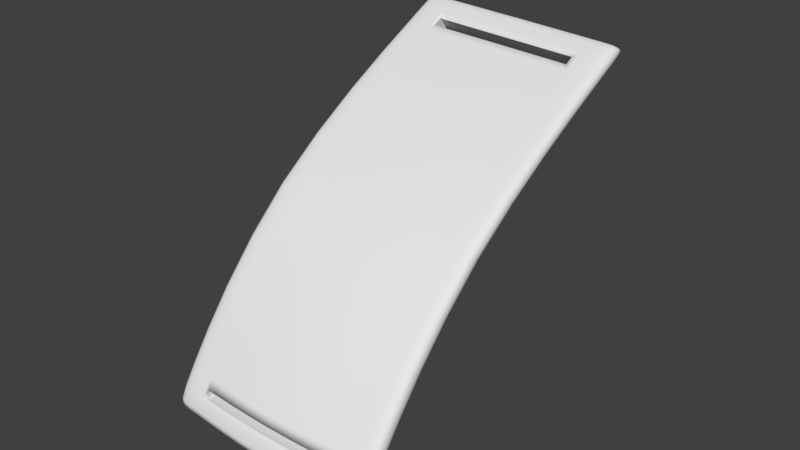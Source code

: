 # Source: headband2.blend  (saved by Blender 2.79.0; exported with 4.5.12 LTS)
import bpy
from mathutils import Matrix  # noqa: F401  (used for matrix-valued properties, if any)

bpy.ops.wm.read_factory_settings(use_empty=True)
scene = bpy.context.scene
scene.name = 'Scene'

# ---- collections
col_collection_1 = bpy.data.collections.new('Collection 1'); scene.collection.children.link(col_collection_1)

# ---- materials (node trees are filled in below, after node groups)
mat_black_005 = bpy.data.materials.new('black.005')
mat_black_005.alpha_threshold = 0.0
mat_black_005.use_transparent_shadow = False
mat_black_005.roughness = 0.5

# ---- material node trees

# ---- world
world_world = bpy.data.worlds.new('World'); scene.world = world_world
world_world.color = (0.05088, 0.05088, 0.05088)
world_world.use_sun_shadow = False
world_world.sun_shadow_jitter_overblur = 0.0
world_world.cycles.sampling_method = 'MANUAL'

# ---- meshes
me_cube_021 = bpy.data.meshes.new('Cube.021')
me_cube_021.from_pydata([(-0.2826, 0.06559, -0.9508), (-0.2833, 0.09373, -0.8925), (-0.2813, 0.08441, -0.9532), (-0.2807, 0.05621, -0.9798), (-0.2813, 0.04677, -0.9479), (-0.2819, 0.07453, -0.8892), (-0.2819, 0.1129, -0.8957), (-0.2795, 0.07322, -0.981), (-0.2795, 0.0392, -0.9766), (0.259, 0.1138, -0.9577), (0.259, 0.1429, -0.9009), (0.2707, 0.1095, -0.9567), (0.2588, 0.09988, -0.986), (0.2395, 0.1139, -0.9581), (0.2395, 0.143, -0.9012), (0.271, 0.1385, -0.9001), (0.2699, 0.09602, -0.984), (0.2395, 0.09989, -0.9867), (0.2826, 0.06559, -0.9508), (0.2833, 0.09373, -0.8925), (0.2813, 0.04677, -0.9479), (0.2807, 0.05621, -0.9798), (0.2813, 0.08441, -0.9532), (0.2819, 0.1129, -0.8957), (0.2819, 0.07453, -0.8892), (0.2795, 0.0392, -0.9766), (0.2795, 0.07322, -0.981), (-0.259, 0.01644, -0.9441), (-0.259, 0.04365, -0.884), (-0.2707, 0.02164, -0.9444), (-0.2588, 0.01159, -0.9746), (-0.2395, 0.01342, -0.944), (-0.2395, 0.04062, -0.8838), (-0.271, 0.04893, -0.8848), (-0.2699, 0.01641, -0.9736), (-0.2395, 0.008703, -0.9749), (0.2589, 0.05573, -1.003), (0.2395, 0.0543, -1.004), (0.2588, 0.07464, -1.003), (0.2704, 0.05621, -0.999), (0.2588, 0.03683, -0.9977), (0.2395, 0.03476, -0.9988), (0.2395, 0.07384, -1.004), (0.2699, 0.07322, -0.9989), (0.2699, 0.0392, -0.9945), (0.259, 1.629, 0.4559), (0.259, 1.576, 0.4353), (0.2707, 1.631, 0.4518), (0.2588, 1.652, 0.4604), (0.2395, 1.628, 0.4573), (0.2395, 1.575, 0.4367), (0.271, 1.578, 0.4312), (0.2699, 1.653, 0.4565), (0.2395, 1.651, 0.4617), (-0.259, 0.3282, -0.4365), (-0.259, 0.4909, -0.2368), (-0.271, 0.3329, -0.4386), (-0.259, 0.1972, -0.6255), (-0.2395, 0.3254, -0.4358), (-0.2395, 0.4882, -0.2359), (-0.271, 0.4952, -0.2395), (-0.271, 0.2022, -0.6271), (-0.2395, 0.1943, -0.625), (0.2833, 0.372, -0.4581), (0.2833, 0.5313, -0.2643), (0.2819, 0.3552, -0.4497), (0.2833, 0.2438, -0.6414), (0.2819, 0.3887, -0.4664), (0.2819, 0.5468, -0.2749), (0.2819, 0.5158, -0.2537), (0.2819, 0.226, -0.6352), (0.2819, 0.2617, -0.6475), (0.259, 0.4148, -0.4797), (0.259, 0.5709, -0.2918), (0.271, 0.4111, -0.4776), (0.259, 0.2894, -0.6573), (0.2395, 0.4148, -0.4804), (0.2395, 0.5709, -0.2927), (0.271, 0.5675, -0.2891), (0.271, 0.2855, -0.6557), (0.2395, 0.2895, -0.6578), (-0.2833, 0.372, -0.4581), (-0.2833, 0.5313, -0.2643), (-0.2819, 0.3887, -0.4664), (-0.2833, 0.2438, -0.6414), (-0.2819, 0.3552, -0.4497), (-0.2819, 0.5158, -0.2537), (-0.2819, 0.5468, -0.2749), (-0.2819, 0.2617, -0.6475), (-0.2819, 0.226, -0.6352), (-0.2589, 1.679, 0.4253), (-0.2395, 1.679, 0.4254), (-0.2588, 1.687, 0.4086), (-0.2704, 1.678, 0.4248), (-0.2588, 1.67, 0.4412), (-0.2395, 1.67, 0.4419), (-0.2395, 1.688, 0.4082), (-0.2699, 1.685, 0.4098), (-0.2699, 1.669, 0.4392), (0.2826, 1.652, 0.4139), (0.2833, 1.6, 0.3923), (0.2813, 1.66, 0.3976), (0.2807, 1.672, 0.4223), (0.2813, 1.643, 0.4301), (0.2819, 1.591, 0.409), (0.2819, 1.61, 0.3757), (0.2795, 1.679, 0.4075), (0.2795, 1.664, 0.4368), (-0.259, 1.674, 0.3719), (-0.259, 1.624, 0.3493), (-0.2707, 1.672, 0.3759), (-0.2588, 1.692, 0.3843), (-0.2395, 1.675, 0.3705), (-0.2395, 1.625, 0.3479), (-0.271, 1.622, 0.3535), (-0.2699, 1.69, 0.3878), (-0.2395, 1.693, 0.3831), (-0.2826, 1.652, 0.4139), (-0.2833, 1.6, 0.3923), (-0.2813, 1.643, 0.4301), (-0.2807, 1.672, 0.4223), (-0.2813, 1.66, 0.3976), (-0.2819, 1.61, 0.3757), (-0.2819, 1.591, 0.409), (-0.2795, 1.664, 0.4368), (-0.2795, 1.679, 0.4075), (-0.2833, 1.147, 0.1922), (-0.2833, 0.9309, 0.0706), (-0.2819, 1.135, 0.2075), (-0.2833, 1.344, 0.2854), (-0.2819, 1.158, 0.177), (-0.2819, 0.9438, 0.05639), (-0.2819, 0.918, 0.0848), (-0.2819, 1.334, 0.3013), (-0.2819, 1.355, 0.2694), (-0.259, 1.177, 0.1528), (-0.259, 0.9639, 0.03389), (-0.271, 1.174, 0.1566), (-0.259, 1.372, 0.2441), (-0.2395, 1.177, 0.1515), (-0.2395, 0.964, 0.03269), (-0.271, 0.961, 0.03745), (-0.271, 1.369, 0.2481), (-0.2395, 1.372, 0.2428), (0.2833, 1.147, 0.1922), (0.2833, 0.9309, 0.0706), (0.2819, 1.158, 0.177), (0.2833, 1.344, 0.2854), (0.2819, 1.135, 0.2075), (0.2819, 0.918, 0.0848), (0.2819, 0.9438, 0.05639), (0.2819, 1.355, 0.2694), (0.2819, 1.334, 0.3013), (0.259, 1.116, 0.2316), (0.259, 0.8973, 0.1073), (0.271, 1.119, 0.2278), (0.259, 1.317, 0.3266), (0.2395, 1.115, 0.2329), (0.2395, 0.8953, 0.1085), (0.271, 0.9009, 0.1037), (0.271, 1.319, 0.3226), (0.2395, 1.315, 0.3279), (-0.259, 1.116, 0.2316), (-0.259, 0.8973, 0.1073), (-0.2395, 1.115, 0.2329), (-0.259, 1.317, 0.3266), (-0.271, 1.119, 0.2278), (-0.271, 0.9009, 0.1037), (-0.2395, 0.8953, 0.1085), (-0.2395, 1.315, 0.3279), (-0.271, 1.319, 0.3226), (0.1174, 1.109, 0.2328), (0.1174, 0.8868, 0.1083), (0.1684, 1.111, 0.2328), (0.1174, 1.312, 0.3278), (0.06023, 1.107, 0.2328), (0.06023, 0.8839, 0.1083), (0.1684, 0.8903, 0.1084), (0.1684, 1.313, 0.3279), (0.06023, 1.311, 0.3278), (0.259, 1.177, 0.1528), (0.259, 0.9639, 0.03389), (0.2395, 1.177, 0.1515), (0.259, 1.372, 0.2441), (0.271, 1.174, 0.1566), (0.271, 0.961, 0.03745), (0.2395, 0.964, 0.03269), (0.2395, 1.372, 0.2428), (0.271, 1.369, 0.2481), (-0.1174, 1.171, 0.1514), (-0.1174, 0.9555, 0.03256), (-0.1684, 1.173, 0.1515), (-0.1174, 1.369, 0.2428), (-0.06023, 1.169, 0.1514), (-0.06023, 0.9526, 0.03252), (-0.1684, 0.9589, 0.03262), (-0.1684, 1.37, 0.2428), (-0.06023, 1.368, 0.2427), (0.259, 1.674, 0.3719), (0.259, 1.624, 0.3493), (0.2395, 1.675, 0.3705), (0.2588, 1.692, 0.3843), (0.2707, 1.672, 0.3759), (0.271, 1.622, 0.3535), (0.2395, 1.625, 0.3479), (0.2395, 1.693, 0.3831), (0.2699, 1.69, 0.3878), (-0.1174, 1.676, 0.3705), (-0.1174, 1.625, 0.3479), (-0.1684, 1.676, 0.3705), (-0.1174, 1.694, 0.3831), (-0.06023, 1.677, 0.3705), (-0.06023, 1.625, 0.3479), (-0.1684, 1.625, 0.3479), (-0.1684, 1.694, 0.3831), (-0.06023, 1.695, 0.3831), (0.2589, 1.679, 0.4253), (0.2704, 1.678, 0.4248), (0.2588, 1.687, 0.4086), (0.2395, 1.679, 0.4254), (0.2588, 1.67, 0.4412), (0.2699, 1.669, 0.4392), (0.2699, 1.685, 0.4098), (0.2395, 1.688, 0.4082), (0.2395, 1.67, 0.4419), (-0.1174, 1.681, 0.4254), (-0.06023, 1.681, 0.4254), (-0.1174, 1.689, 0.4083), (-0.1684, 1.68, 0.4254), (-0.1174, 1.671, 0.442), (-0.06023, 1.671, 0.442), (-0.06023, 1.689, 0.4083), (-0.1684, 1.688, 0.4082), (-0.1684, 1.67, 0.442), (-0.259, 0.4148, -0.4797), (-0.259, 0.5709, -0.2918), (-0.2395, 0.4148, -0.4804), (-0.259, 0.2894, -0.6573), (-0.271, 0.4111, -0.4776), (-0.271, 0.5675, -0.2891), (-0.2395, 0.5709, -0.2927), (-0.2395, 0.2895, -0.6578), (-0.271, 0.2855, -0.6557), (0.1174, 0.4021, -0.4806), (0.1174, 0.5588, -0.2929), (0.1684, 0.4072, -0.4805), (0.1174, 0.2766, -0.658), (0.06023, 0.3978, -0.4806), (0.06023, 0.5548, -0.2929), (0.1684, 0.5637, -0.2928), (0.1684, 0.2818, -0.6579), (0.06023, 0.2723, -0.6581), (0.259, 0.3282, -0.4365), (0.259, 0.4909, -0.2368), (0.2395, 0.3254, -0.4358), (0.259, 0.1972, -0.6255), (0.271, 0.3329, -0.4386), (0.271, 0.4952, -0.2395), (0.2395, 0.4882, -0.2359), (0.2395, 0.1943, -0.625), (0.271, 0.2022, -0.6271), (-0.1174, 0.3127, -0.436), (-0.1174, 0.4762, -0.2361), (-0.1684, 0.3179, -0.436), (-0.1174, 0.1814, -0.6252), (-0.06023, 0.3085, -0.4361), (-0.06023, 0.4722, -0.2362), (-0.1684, 0.4811, -0.2361), (-0.1684, 0.1867, -0.6252), (-0.06023, 0.1771, -0.6253), (-0.259, 1.629, 0.4559), (-0.259, 1.576, 0.4353), (-0.2395, 1.628, 0.4573), (-0.2588, 1.652, 0.4604), (-0.2707, 1.631, 0.4518), (-0.271, 1.578, 0.4312), (-0.2395, 1.575, 0.4367), (-0.2395, 1.651, 0.4617), (-0.2699, 1.653, 0.4565), (0.1174, 1.629, 0.4573), (0.1174, 1.576, 0.4367), (0.1684, 1.629, 0.4573), (0.1174, 1.652, 0.4617), (0.06023, 1.63, 0.4573), (0.06023, 1.576, 0.4367), (0.1684, 1.575, 0.4367), (0.1684, 1.652, 0.4617), (0.06023, 1.653, 0.4617), (-0.2589, 0.05573, -1.003), (-0.2704, 0.05621, -0.999), (-0.2588, 0.07464, -1.003), (-0.2395, 0.0543, -1.004), (-0.2588, 0.03683, -0.9977), (-0.2699, 0.0392, -0.9945), (-0.2699, 0.07322, -0.9989), (-0.2395, 0.07384, -1.004), (-0.2395, 0.03476, -0.9988), (0.1174, 0.04138, -1.004), (0.06023, 0.03707, -1.004), (0.1174, 0.06092, -1.004), (0.1684, 0.04664, -1.004), (0.1174, 0.02184, -0.9989), (0.06023, 0.01753, -0.999), (0.06023, 0.05661, -1.004), (0.1684, 0.06618, -1.004), (0.1684, 0.0271, -0.9989), (0.259, 0.01644, -0.9441), (0.259, 0.04365, -0.884), (0.2395, 0.01342, -0.944), (0.2588, 0.01159, -0.9746), (0.2707, 0.02164, -0.9444), (0.271, 0.04893, -0.8848), (0.2395, 0.04062, -0.8838), (0.2395, 0.008703, -0.9749), (0.2699, 0.01641, -0.9736), (-0.1174, 0.0005048, -0.9442), (-0.1174, 0.0277, -0.884), (-0.1684, 0.005768, -0.9441), (-0.1174, -0.004217, -0.9751), (-0.06023, -0.003802, -0.9443), (-0.06023, 0.02339, -0.8841), (-0.1684, 0.03296, -0.8839), (-0.1684, 0.001047, -0.975), (-0.06023, -0.008523, -0.9752), (-0.259, 0.1138, -0.9577), (-0.259, 0.1429, -0.9009), (-0.2395, 0.1139, -0.9581), (-0.2588, 0.09988, -0.986), (-0.2707, 0.1095, -0.9567), (-0.271, 0.1385, -0.9001), (-0.2395, 0.143, -0.9012), (-0.2395, 0.09989, -0.9867), (-0.2699, 0.09602, -0.984), (0.1174, 0.101, -0.9583), (0.1684, 0.1063, -0.9582), (0.1174, 0.08697, -0.9869), (0.06023, 0.0967, -0.9584), (0.1684, 0.09223, -0.9869), (0.06023, 0.08266, -0.987), (-0.1174, 0.101, -0.9583), (-0.06023, 0.0967, -0.9584), (-0.1174, 0.08697, -0.9869), (-0.1684, 0.1063, -0.9582), (-0.06023, 0.08266, -0.987), (-0.1684, 0.09223, -0.9869), (0.1174, 0.0005048, -0.9442), (0.1174, 0.0277, -0.884), (0.06023, -0.003802, -0.9443), (0.1174, -0.004217, -0.9751), (0.1684, 0.005768, -0.9441), (0.1684, 0.03296, -0.8839), (0.06023, 0.02339, -0.8841), (0.06023, -0.008523, -0.9752), (0.1684, 0.001047, -0.975), (-0.1174, 0.04138, -1.004), (-0.1684, 0.04664, -1.004), (-0.1174, 0.06092, -1.004), (-0.06023, 0.03707, -1.004), (-0.1174, 0.02184, -0.9989), (-0.1684, 0.0271, -0.9989), (-0.1684, 0.06618, -1.004), (-0.06023, 0.05661, -1.004), (-0.06023, 0.01753, -0.999), (-0.1174, 1.629, 0.4573), (-0.1174, 1.576, 0.4367), (-0.06023, 1.63, 0.4573), (-0.1174, 1.652, 0.4617), (-0.1684, 1.629, 0.4573), (-0.1684, 1.575, 0.4367), (-0.06023, 1.576, 0.4367), (-0.06023, 1.653, 0.4617), (-0.1684, 1.652, 0.4617), (0.1174, 0.3127, -0.436), (0.1174, 0.4762, -0.2361), (0.06023, 0.3085, -0.4361), (0.1174, 0.1814, -0.6252), (0.1684, 0.3179, -0.436), (0.1684, 0.4811, -0.2361), (0.06023, 0.4722, -0.2362), (0.06023, 0.1771, -0.6253), (0.1684, 0.1867, -0.6252), (-0.1174, 0.4021, -0.4806), (-0.1174, 0.5588, -0.2929), (-0.06023, 0.3978, -0.4806), (-0.1174, 0.2766, -0.658), (-0.1684, 0.4072, -0.4805), (-0.1684, 0.5637, -0.2928), (-0.06023, 0.5548, -0.2929), (-0.06023, 0.2723, -0.6581), (-0.1684, 0.2818, -0.6579), (0.1174, 1.681, 0.4254), (0.1684, 1.68, 0.4254), (0.1174, 1.689, 0.4083), (0.06023, 1.681, 0.4254), (0.1174, 1.671, 0.442), (0.1684, 1.67, 0.442), (0.1684, 1.688, 0.4082), (0.06023, 1.689, 0.4083), (0.06023, 1.671, 0.442), (0.1174, 1.676, 0.3705), (0.1174, 1.625, 0.3479), (0.06023, 1.677, 0.3705), (0.1174, 1.694, 0.3831), (0.1684, 1.676, 0.3705), (0.1684, 1.625, 0.3479), (0.06023, 1.625, 0.3479), (0.06023, 1.695, 0.3831), (0.1684, 1.694, 0.3831), (0.1174, 1.171, 0.1514), (0.1174, 0.9555, 0.03256), (0.06023, 1.169, 0.1514), (0.1174, 1.369, 0.2428), (0.1684, 1.173, 0.1515), (0.1684, 0.9589, 0.03262), (0.06023, 0.9526, 0.03252), (0.06023, 1.368, 0.2427), (0.1684, 1.37, 0.2428), (-0.1174, 1.109, 0.2328), (-0.1174, 0.8868, 0.1083), (-0.06023, 1.107, 0.2328), (-0.1174, 1.312, 0.3278), (-0.1684, 1.111, 0.2328), (-0.1684, 0.8903, 0.1084), (-0.06023, 0.8839, 0.1083), (-0.06023, 1.311, 0.3278), (-0.1684, 1.313, 0.3279), (-0.2778, 0.2111, -0.6301), (-0.2778, 0.3413, -0.4428), (-0.2778, 0.5029, -0.2448), (-0.2819, 0.7045, -0.06836), (-0.2833, 0.7187, -0.08106), (-0.2819, 0.7329, -0.09376), (-0.2778, 0.1289, -0.8984), (-0.2773, 0.1001, -0.9551), (-0.2759, 0.08742, -0.9819), (-0.2759, 0.07195, -0.992), (-0.2768, 0.05621, -0.9918), (-0.2759, 0.04047, -0.9879), (0.2395, 0.7549, -0.115), (0.259, 0.7549, -0.1139), (0.271, 0.7518, -0.1107), (0.2778, 0.1289, -0.8984), (0.2773, 0.1001, -0.9551), (0.2759, 0.08742, -0.9819), (-0.2395, 0.09012, -0.9983), (-0.2586, 0.0904, -0.9972), (-0.2694, 0.08742, -0.994), (0.2819, 0.7329, -0.09376), (0.2833, 0.7187, -0.08106), (0.2819, 0.7045, -0.06836), (0.2778, 0.05853, -0.8865), (0.2773, 0.03108, -0.9455), (0.2759, 0.025, -0.9738), (0.2759, 0.04047, -0.9879), (0.2768, 0.05621, -0.9918), (0.2759, 0.07195, -0.992), (-0.2395, 0.6793, -0.04722), (-0.259, 0.6817, -0.04826), (-0.271, 0.6856, -0.05143), (0.2395, 0.01847, -0.989), (0.2586, 0.02106, -0.9882), (0.2694, 0.025, -0.9859), (-0.2759, 0.025, -0.9738), (-0.2773, 0.03108, -0.9455), (-0.2778, 0.05853, -0.8865), (-0.2778, 0.5597, -0.2838), (-0.2778, 0.4027, -0.4734), (-0.2778, 0.2765, -0.6527), (0.2778, 0.5597, -0.2838), (0.2778, 0.4027, -0.4734), (0.2778, 0.2765, -0.6527), (0.2778, 0.5029, -0.2448), (0.2778, 0.3413, -0.4428), (0.2778, 0.2111, -0.6301), (0.2395, 0.09826, -0.7816), (0.259, 0.1012, -0.782), (0.271, 0.1064, -0.7831), (0.2819, 0.1313, -0.7888), (0.2833, 0.15, -0.7932), (0.2819, 0.1687, -0.7975), (-0.2395, 0.1979, -0.8048), (-0.259, 0.1978, -0.8044), (-0.271, 0.1936, -0.8033), (-0.2819, 0.1687, -0.7975), (-0.2833, 0.15, -0.7932), (-0.2819, 0.1313, -0.7888), (-0.2759, 1.668, 0.4372), (-0.2768, 1.676, 0.4238), (-0.2759, 1.682, 0.41), (0.2395, 1.693, 0.3932), (0.2586, 1.692, 0.3941), (0.2694, 1.689, 0.3967), (0.2759, 1.682, 0.41), (0.2768, 1.676, 0.4238), (0.2759, 1.668, 0.4372), (-0.2395, 1.66, 0.455), (-0.2586, 1.66, 0.4539), (-0.2694, 1.661, 0.4505), (-0.2778, 1.325, 0.3146), (-0.2778, 1.125, 0.2202), (-0.2778, 0.9073, 0.09664), (0.2778, 1.583, 0.4229), (0.2773, 1.635, 0.4436), (0.2759, 1.657, 0.4489), (0.2778, 1.617, 0.3618), (0.2773, 1.668, 0.384), (0.2759, 1.686, 0.3951), (-0.2778, 1.617, 0.3618), (-0.2773, 1.668, 0.384), (-0.2759, 1.686, 0.3951), (-0.2759, 1.657, 0.4489), (-0.2773, 1.635, 0.4436), (-0.2778, 1.583, 0.4229), (0.2778, 0.9073, 0.09664), (0.2778, 1.125, 0.2202), (0.2778, 1.325, 0.3146), (0.2778, 0.9545, 0.04455), (0.2778, 1.168, 0.1642), (0.2778, 1.364, 0.2561), (-0.2778, 0.9545, 0.04455), (-0.2778, 1.168, 0.1642), (-0.2778, 1.364, 0.2561), (-0.2819, 1.493, 0.3679), (-0.2833, 1.503, 0.3515), (-0.2819, 1.512, 0.3352), (0.2395, 1.529, 0.3079), (0.259, 1.528, 0.3092), (0.271, 1.526, 0.3133), (0.2819, 1.512, 0.3352), (0.2833, 1.503, 0.3515), (0.2819, 1.493, 0.3679), (-0.2395, 1.476, 0.3952), (-0.259, 1.477, 0.3939), (-0.271, 1.48, 0.3898), (-0.271, 0.7518, -0.1107), (-0.259, 0.7549, -0.1139), (-0.2395, 0.7549, -0.115), (0.06023, 0.7406, -0.1152), (0.1174, 0.7442, -0.1151), (0.1684, 0.7485, -0.115), (0.2694, 0.08742, -0.994), (0.2586, 0.0904, -0.9972), (0.2395, 0.09012, -0.9983), (-0.06023, 0.07289, -0.9985), (-0.1174, 0.0772, -0.9985), (-0.1684, 0.08246, -0.9984), (0.271, 0.6856, -0.05143), (0.259, 0.6817, -0.04826), (0.2395, 0.6793, -0.04722), (-0.06023, 0.665, -0.04744), (-0.1174, 0.6686, -0.04738), (-0.1684, 0.673, -0.04732), (-0.2694, 0.025, -0.9859), (-0.2586, 0.02106, -0.9882), (-0.2395, 0.01847, -0.989), (0.06023, 0.001247, -0.9892), (0.1174, 0.005553, -0.9892), (0.1684, 0.01082, -0.9891), (-0.271, 0.1064, -0.7831), (-0.259, 0.1012, -0.782), (-0.2395, 0.09826, -0.7816), (0.06023, 0.08103, -0.7819), (0.1174, 0.08534, -0.7818), (0.1684, 0.0906, -0.7818), (0.271, 0.1936, -0.8033), (0.259, 0.1978, -0.8044), (0.2395, 0.1979, -0.8048), (-0.06023, 0.1807, -0.8051), (-0.1174, 0.185, -0.805), (-0.1684, 0.1903, -0.8049), (-0.2694, 1.689, 0.3967), (-0.2586, 1.692, 0.3941), (-0.2395, 1.693, 0.3932), (0.06023, 1.694, 0.3932), (0.1174, 1.694, 0.3932), (0.1684, 1.693, 0.3932), (0.2694, 1.661, 0.4505), (0.2586, 1.66, 0.4539), (0.2395, 1.66, 0.455), (-0.06023, 1.661, 0.455), (-0.1174, 1.661, 0.455), (-0.1684, 1.661, 0.455), (-0.271, 1.526, 0.3133), (-0.259, 1.528, 0.3092), (-0.2395, 1.529, 0.3079), (0.06023, 1.527, 0.3078), (0.1174, 1.528, 0.3078), (0.1684, 1.528, 0.3078), (0.271, 1.48, 0.3898), (0.259, 1.477, 0.3939), (0.2395, 1.476, 0.3952), (-0.06023, 1.475, 0.3952), (-0.1174, 1.475, 0.3952), (-0.1684, 1.476, 0.3952), (-0.2101, 0.8934, 0.1084), (-0.2101, 1.113, 0.2329), (-0.2101, 1.315, 0.3279), (0.2101, 0.8934, 0.1084), (0.2101, 1.113, 0.2329), (0.2101, 1.315, 0.3279), (0.2101, 0.9621, 0.03266), (0.2101, 1.176, 0.1515), (0.2101, 1.371, 0.2428), (-0.2101, 0.9621, 0.03266), (-0.2101, 1.176, 0.1515), (-0.2101, 1.371, 0.2428), (0.2101, 1.625, 0.3479), (0.2101, 1.676, 0.3705), (0.2101, 1.694, 0.3831), (-0.2101, 1.625, 0.3479), (-0.2101, 1.676, 0.3705), (-0.2101, 1.694, 0.3831), (0.2101, 1.688, 0.4082), (0.2101, 1.68, 0.4254), (0.2101, 1.67, 0.442), (-0.2101, 1.688, 0.4082), (-0.2101, 1.68, 0.4254), (-0.2101, 1.67, 0.442), (-0.2101, 0.5682, -0.2927), (-0.2101, 0.4119, -0.4804), (-0.2101, 0.2866, -0.6578), (0.2101, 0.5682, -0.2927), (0.2101, 0.4119, -0.4804), (0.2101, 0.2866, -0.6578), (0.2101, 0.4855, -0.236), (0.2101, 0.3226, -0.4359), (0.2101, 0.1914, -0.6251), (-0.2101, 0.4855, -0.236), (-0.2101, 0.3226, -0.4359), (-0.2101, 0.1914, -0.6251), (-0.2101, 1.575, 0.4367), (-0.2101, 1.629, 0.4573), (-0.2101, 1.652, 0.4617), (0.2101, 1.575, 0.4367), (0.2101, 1.629, 0.4573), (0.2101, 1.652, 0.4617), (-0.2101, 0.07097, -1.004), (-0.2101, 0.05143, -1.004), (-0.2101, 0.03189, -0.9988), (0.2101, 0.07097, -1.004), (0.2101, 0.05143, -1.004), (0.2101, 0.03189, -0.9988), (0.2101, 0.03774, -0.8838), (0.2101, 0.01055, -0.9441), (0.2101, 0.005832, -0.9749), (-0.2101, 0.03774, -0.8838), (-0.2101, 0.01055, -0.9441), (-0.2101, 0.005832, -0.9749), (-0.2101, 0.1402, -0.9012), (-0.2101, 0.1111, -0.9581), (-0.2101, 0.09702, -0.9868), (0.2101, 0.1402, -0.9012), (0.2101, 0.1111, -0.9581), (0.2101, 0.09702, -0.9868), (-0.1684, 0.7485, -0.115), (-0.1174, 0.7442, -0.1151), (-0.06023, 0.7406, -0.1152), (0.1684, 0.08246, -0.9984), (0.1174, 0.0772, -0.9985), (0.06023, 0.07289, -0.9985), (0.1684, 0.673, -0.04732), (0.1174, 0.6686, -0.04738), (0.06023, 0.665, -0.04744), (-0.1684, 0.01082, -0.9891), (-0.1174, 0.005553, -0.9892), (-0.06023, 0.001247, -0.9892), (-0.1684, 0.0906, -0.7818), (-0.1174, 0.08534, -0.7818), (-0.06023, 0.08103, -0.7819), (0.1684, 0.1903, -0.8049), (0.1174, 0.185, -0.805), (0.06023, 0.1807, -0.8051), (-0.1684, 1.693, 0.3932), (-0.1174, 1.694, 0.3932), (-0.06023, 1.694, 0.3932), (0.1684, 1.661, 0.455), (0.1174, 1.661, 0.455), (0.06023, 1.661, 0.455), (-0.1684, 1.528, 0.3078), (-0.1174, 1.528, 0.3078), (-0.06023, 1.527, 0.3078), (0.1684, 1.476, 0.3952), (0.1174, 1.475, 0.3952), (0.06023, 1.475, 0.3952), (-1.583e-08, 0.09479, -0.9584), (-1.49e-08, 0.08075, -0.987), (1.49e-08, 0.02148, -0.8841), (1.607e-08, -0.005716, -0.9443), (1.583e-08, -0.01044, -0.9752), (-6.519e-09, 0.0547, -1.004), (0.0, 0.03516, -1.004), (6.519e-09, 0.01562, -0.999), (-1.676e-08, 1.576, 0.4367), (-1.676e-08, 1.63, 0.4573), (-1.583e-08, 1.653, 0.4617), (-7.451e-09, 0.4704, -0.2362), (0.0, 0.3066, -0.4361), (6.519e-09, 0.1752, -0.6253), (7.451e-09, 0.553, -0.293), (0.0, 0.3959, -0.4807), (-6.519e-09, 0.2704, -0.6581), (6.519e-09, 1.689, 0.4083), (0.0, 1.681, 0.4255), (-6.519e-09, 1.671, 0.442), (1.676e-08, 1.626, 0.3479), (1.676e-08, 1.677, 0.3705), (1.583e-08, 1.695, 0.3831), (1.583e-08, 0.9514, 0.0325), (1.676e-08, 1.168, 0.1514), (1.676e-08, 1.367, 0.2427), (-1.583e-08, 0.8827, 0.1083), (-1.676e-08, 1.106, 0.2328), (-1.676e-08, 1.311, 0.3278), (-0.2739, 0.02967, -0.9828), (-0.2778, 0.6927, -0.05778), (-0.2739, 0.08275, -0.9897), (-0.2778, 0.7447, -0.1043), (0.2739, 0.02967, -0.9828), (0.2778, 0.6927, -0.05778), (0.2739, 0.08275, -0.9897), (0.2778, 0.7447, -0.1043), (-0.2778, 0.1157, -0.7852), (-0.2778, 0.1843, -0.8011), (0.2778, 0.1843, -0.8011), (0.2778, 0.1157, -0.7852), (-0.2739, 1.662, 0.446), (-0.2739, 1.686, 0.4003), (0.2739, 1.686, 0.4003), (0.2739, 1.662, 0.446), (-0.2778, 1.485, 0.3816), (0.2778, 1.485, 0.3816), (0.2778, 1.521, 0.3215), (-0.2778, 1.521, 0.3215), (-0.2101, 0.7525, -0.115), (0.2101, 0.7525, -0.115), (0.2101, 0.08725, -0.9983), (-0.2101, 0.08725, -0.9983), (0.2101, 0.6769, -0.04726), (-0.2101, 0.6769, -0.04726), (-0.2101, 0.0156, -0.989), (0.2101, 0.0156, -0.989), (-0.2101, 0.09538, -0.7817), (0.2101, 0.09538, -0.7817), (0.2101, 0.1951, -0.8048), (-0.2101, 0.1951, -0.8048), (-0.2101, 1.693, 0.3932), (0.2101, 1.693, 0.3932), (0.2101, 1.66, 0.455), (-0.2101, 1.66, 0.455), (-0.2101, 1.528, 0.3079), (0.2101, 1.528, 0.3079), (0.2101, 1.476, 0.3952), (-0.2101, 1.476, 0.3952), (1.292e-08, 0.739, -0.1152), (-1.199e-08, 0.07098, -0.9986), (-1.292e-08, 0.6634, -0.04746), (1.269e-08, -0.0006671, -0.9893), (1.199e-08, 0.07911, -0.7819), (-1.199e-08, 0.1788, -0.8051), (1.269e-08, 1.694, 0.3932), (-1.269e-08, 1.662, 0.455), (1.7e-08, 1.527, 0.3078), (-1.7e-08, 1.475, 0.3952), (0.1969, 1.544, 0.3142), (0.1684, 1.544, 0.3143), (0.1969, 1.504, 0.407), (0.1684, 1.504, 0.4071), (0.1174, 1.544, 0.3144), (0.1174, 1.504, 0.4072), (0.06023, 1.504, 0.4073), (-1.693e-08, 1.504, 0.4073), (0.06023, 1.544, 0.3145), (1.696e-08, 1.544, 0.3145), (-0.06023, 1.544, 0.3145), (-0.06023, 1.504, 0.4073), (-0.1174, 1.544, 0.3144), (-0.1174, 1.504, 0.4072), (-0.1684, 1.544, 0.3143), (-0.1684, 1.504, 0.4071), (-0.1973, 1.544, 0.3142), (-0.1973, 1.504, 0.407), (0.1969, 1.584, 0.3307), (0.1969, 1.544, 0.4236), (-0.1973, 1.584, 0.3307), (-0.1973, 1.544, 0.4236), (0.1684, 1.584, 0.3307), (0.1684, 1.544, 0.4236), (0.1174, 1.583, 0.3307), (0.1174, 1.544, 0.4236), (0.06023, 1.583, 0.3308), (0.06023, 1.544, 0.4236), (1.686e-08, 1.583, 0.3308), (-0.06023, 1.583, 0.3308), (-1.684e-08, 1.544, 0.4237), (-0.06023, 1.544, 0.4236), (-0.1174, 1.583, 0.3307), (-0.1174, 1.544, 0.4236), (-0.1684, 1.584, 0.3307), (-0.1684, 1.544, 0.4236), (-1.504e-08, 0.1196, -0.9099), (-0.1174, 0.03706, -0.8674), (-0.06023, 0.1211, -0.9107), (-0.1174, 0.1244, -0.9124), (-0.1973, 0.04365, -0.8708), (-0.1684, 0.0411, -0.8695), (-0.1973, 0.1312, -0.9159), (-0.1684, 0.1286, -0.9146), (0.1684, 0.0411, -0.8695), (0.1969, 0.04361, -0.8708), (0.1174, 0.03706, -0.8674), (0.1969, 0.1311, -0.9159), (0.1684, 0.1286, -0.9146), (0.06023, 0.03375, -0.8657), (1.436e-08, 0.03228, -0.8649), (0.1174, 0.1244, -0.9124), (0.06023, 0.1211, -0.9107), (-0.06023, 0.03375, -0.8657), (-0.1973, 0.1387, -0.9012), (-0.1973, 0.1518, -0.8781), (-0.1973, 0.06481, -0.8333), (0.06023, 0.05492, -0.8282), (1.329e-08, 0.05345, -0.8274), (-0.1174, 0.1453, -0.8747), (-0.06023, 0.142, -0.873), (-0.1174, 0.05822, -0.8299), (-0.06023, 0.05492, -0.8282), (-0.1684, 0.1493, -0.8768), (-0.1684, 0.06227, -0.832), (0.1969, 0.1518, -0.8781), (0.1969, 0.06477, -0.8333), (0.1684, 0.1493, -0.8768), (0.1684, 0.06227, -0.832), (0.1174, 0.05822, -0.8299), (0.1174, 0.1453, -0.8747), (0.06023, 0.142, -0.873), (-1.402e-08, 0.1405, -0.8723), (0.1969, 0.1386, -0.9012)], [], [(0, 4, 5, 1), (1, 5, 485, 484), (4, 463, 464, 5), (5, 464, 721, 485), (0, 1, 6, 2), (2, 6, 432, 433), (1, 484, 483, 6), (6, 483, 722, 432), (0, 2, 7, 3), (3, 7, 435, 436), (2, 433, 434, 7), (7, 434, 715, 435), (0, 3, 8, 4), (4, 8, 462, 463), (3, 436, 437, 8), (8, 437, 713, 462), (9, 13, 14, 10), (10, 14, 566, 565), (13, 652, 651, 14), (14, 651, 743, 566), (9, 10, 15, 11), (11, 15, 441, 442), (10, 565, 564, 15), (15, 564, 723, 441), (9, 11, 16, 12), (12, 16, 540, 541), (11, 442, 443, 16), (16, 443, 719, 540), (9, 12, 17, 13), (13, 17, 653, 652), (12, 541, 542, 17), (17, 542, 735, 653), (18, 22, 23, 19), (19, 23, 479, 478), (22, 442, 441, 23), (23, 441, 723, 479), (18, 19, 24, 20), (20, 24, 450, 451), (19, 478, 477, 24), (24, 477, 724, 450), (18, 20, 25, 21), (21, 25, 453, 454), (20, 451, 452, 25), (25, 452, 717, 453), (18, 21, 26, 22), (22, 26, 443, 442), (21, 454, 455, 26), (26, 455, 719, 443), (27, 31, 32, 28), (28, 32, 560, 559), (31, 646, 645, 32), (32, 645, 741, 560), (27, 28, 33, 29), (29, 33, 464, 463), (28, 559, 558, 33), (33, 558, 721, 464), (27, 29, 34, 30), (30, 34, 552, 553), (29, 463, 462, 34), (34, 462, 713, 552), (27, 30, 35, 31), (31, 35, 647, 646), (30, 553, 554, 35), (35, 554, 739, 647), (36, 40, 41, 37), (37, 41, 641, 640), (40, 460, 459, 41), (41, 459, 740, 641), (36, 37, 42, 38), (38, 42, 542, 541), (37, 640, 639, 42), (42, 639, 735, 542), (36, 38, 43, 39), (39, 43, 455, 454), (38, 541, 540, 43), (43, 540, 719, 455), (36, 39, 44, 40), (40, 44, 461, 460), (39, 454, 453, 44), (44, 453, 717, 461), (45, 49, 50, 46), (46, 50, 590, 589), (49, 634, 633, 50), (50, 633, 751, 590), (45, 46, 51, 47), (47, 51, 501, 502), (46, 589, 588, 51), (51, 588, 730, 501), (45, 47, 52, 48), (48, 52, 576, 577), (47, 502, 503, 52), (52, 503, 728, 576), (45, 48, 53, 49), (49, 53, 635, 634), (48, 577, 578, 53), (53, 578, 747, 635), (54, 58, 59, 55), (55, 59, 456, 457), (58, 628, 627, 59), (59, 627, 738, 456), (54, 55, 60, 56), (56, 60, 428, 427), (55, 457, 458, 60), (60, 458, 714, 428), (54, 56, 61, 57), (57, 61, 558, 559), (56, 427, 426, 61), (61, 426, 721, 558), (54, 57, 62, 58), (58, 62, 629, 628), (57, 559, 560, 62), (62, 560, 741, 629), (63, 67, 68, 64), (64, 68, 447, 448), (67, 469, 468, 68), (68, 468, 720, 447), (63, 64, 69, 65), (65, 69, 471, 472), (64, 448, 449, 69), (69, 449, 718, 471), (63, 65, 70, 66), (66, 70, 477, 478), (65, 472, 473, 70), (70, 473, 724, 477), (63, 66, 71, 67), (67, 71, 470, 469), (66, 478, 479, 71), (71, 479, 723, 470), (72, 76, 77, 73), (73, 77, 438, 439), (76, 622, 621, 77), (77, 621, 734, 438), (72, 73, 78, 74), (74, 78, 468, 469), (73, 439, 440, 78), (78, 440, 720, 468), (72, 74, 79, 75), (75, 79, 564, 565), (74, 469, 470, 79), (79, 470, 723, 564), (72, 75, 80, 76), (76, 80, 623, 622), (75, 565, 566, 80), (80, 566, 743, 623), (81, 85, 86, 82), (82, 86, 429, 430), (85, 427, 428, 86), (86, 428, 714, 429), (81, 82, 87, 83), (83, 87, 465, 466), (82, 430, 431, 87), (87, 431, 716, 465), (81, 83, 88, 84), (84, 88, 483, 484), (83, 466, 467, 88), (88, 467, 722, 483), (81, 84, 89, 85), (85, 89, 426, 427), (84, 484, 485, 89), (89, 485, 721, 426), (90, 94, 95, 91), (91, 95, 617, 616), (94, 496, 495, 95), (95, 495, 748, 617), (90, 91, 96, 92), (92, 96, 572, 571), (91, 616, 615, 96), (96, 615, 745, 572), (90, 92, 97, 93), (93, 97, 488, 487), (92, 571, 570, 97), (97, 570, 726, 488), (90, 93, 98, 94), (94, 98, 497, 496), (93, 487, 486, 98), (98, 486, 725, 497), (99, 103, 104, 100), (100, 104, 530, 529), (103, 502, 501, 104), (104, 501, 730, 530), (99, 100, 105, 101), (101, 105, 504, 505), (100, 529, 528, 105), (105, 528, 731, 504), (99, 101, 106, 102), (102, 106, 492, 493), (101, 505, 506, 106), (106, 506, 727, 492), (99, 102, 107, 103), (103, 107, 503, 502), (102, 493, 494, 107), (107, 494, 728, 503), (108, 112, 113, 109), (109, 113, 584, 583), (112, 610, 609, 113), (113, 609, 749, 584), (108, 109, 114, 110), (110, 114, 507, 508), (109, 583, 582, 114), (114, 582, 732, 507), (108, 110, 115, 111), (111, 115, 570, 571), (110, 508, 509, 115), (115, 509, 726, 570), (108, 111, 116, 112), (112, 116, 611, 610), (111, 571, 572, 116), (116, 572, 745, 611), (117, 121, 122, 118), (118, 122, 524, 523), (121, 508, 507, 122), (122, 507, 732, 524), (117, 118, 123, 119), (119, 123, 512, 511), (118, 523, 522, 123), (123, 522, 729, 512), (117, 119, 124, 120), (120, 124, 486, 487), (119, 511, 510, 124), (124, 510, 725, 486), (117, 120, 125, 121), (121, 125, 509, 508), (120, 487, 488, 125), (125, 488, 726, 509), (126, 130, 131, 127), (127, 131, 431, 430), (130, 520, 519, 131), (131, 519, 716, 431), (126, 127, 132, 128), (128, 132, 500, 499), (127, 430, 429, 132), (132, 429, 714, 500), (126, 128, 133, 129), (129, 133, 522, 523), (128, 499, 498, 133), (133, 498, 729, 522), (126, 129, 134, 130), (130, 134, 521, 520), (129, 523, 524, 134), (134, 524, 732, 521), (135, 139, 140, 136), (136, 140, 536, 535), (139, 604, 603, 140), (140, 603, 733, 536), (135, 136, 141, 137), (137, 141, 519, 520), (136, 535, 534, 141), (141, 534, 716, 519), (135, 137, 142, 138), (138, 142, 582, 583), (137, 520, 521, 142), (142, 521, 732, 582), (135, 138, 143, 139), (139, 143, 605, 604), (138, 583, 584, 143), (143, 584, 749, 605), (144, 148, 149, 145), (145, 149, 449, 448), (148, 514, 513, 149), (149, 513, 718, 449), (144, 145, 150, 146), (146, 150, 516, 517), (145, 448, 447, 150), (150, 447, 720, 516), (144, 146, 151, 147), (147, 151, 528, 529), (146, 517, 518, 151), (151, 518, 731, 528), (144, 147, 152, 148), (148, 152, 515, 514), (147, 529, 530, 152), (152, 530, 730, 515), (153, 157, 158, 154), (154, 158, 548, 547), (157, 598, 597, 158), (158, 597, 737, 548), (153, 154, 159, 155), (155, 159, 513, 514), (154, 547, 546, 159), (159, 546, 718, 513), (153, 155, 160, 156), (156, 160, 588, 589), (155, 514, 515, 160), (160, 515, 730, 588), (153, 156, 161, 157), (157, 161, 599, 598), (156, 589, 590, 161), (161, 590, 751, 599), (162, 166, 167, 163), (163, 167, 458, 457), (166, 499, 500, 167), (167, 500, 714, 458), (162, 163, 168, 164), (164, 168, 594, 595), (163, 457, 456, 168), (168, 456, 738, 594), (162, 164, 169, 165), (165, 169, 531, 532), (164, 595, 596, 169), (169, 596, 752, 531), (162, 165, 170, 166), (166, 170, 498, 499), (165, 532, 533, 170), (170, 533, 729, 498), (171, 175, 176, 172), (172, 176, 662, 661), (175, 711, 710, 176), (176, 710, 755, 662), (171, 172, 177, 173), (173, 177, 597, 598), (172, 661, 660, 177), (177, 660, 737, 597), (171, 173, 178, 174), (174, 178, 681, 682), (173, 598, 599, 178), (178, 599, 751, 681), (171, 174, 179, 175), (175, 179, 712, 711), (174, 682, 683, 179), (179, 683, 762, 712), (180, 184, 185, 181), (181, 185, 440, 439), (184, 517, 516, 185), (185, 516, 720, 440), (180, 181, 186, 182), (182, 186, 600, 601), (181, 439, 438, 186), (186, 438, 734, 600), (180, 182, 187, 183), (183, 187, 525, 526), (182, 601, 602, 187), (187, 602, 750, 525), (180, 183, 188, 184), (184, 188, 518, 517), (183, 526, 527, 188), (188, 527, 731, 518), (189, 193, 194, 190), (190, 194, 656, 655), (193, 708, 707, 194), (194, 707, 753, 656), (189, 190, 195, 191), (191, 195, 603, 604), (190, 655, 654, 195), (195, 654, 733, 603), (189, 191, 196, 192), (192, 196, 678, 679), (191, 604, 605, 196), (196, 605, 749, 678), (189, 192, 197, 193), (193, 197, 709, 708), (192, 679, 680, 197), (197, 680, 761, 709), (198, 202, 203, 199), (199, 203, 527, 526), (202, 505, 504, 203), (203, 504, 731, 527), (198, 199, 204, 200), (200, 204, 606, 607), (199, 526, 525, 204), (204, 525, 750, 606), (198, 200, 205, 201), (201, 205, 489, 490), (200, 607, 608, 205), (205, 608, 746, 489), (198, 201, 206, 202), (202, 206, 506, 505), (201, 490, 491, 206), (206, 491, 727, 506), (207, 211, 212, 208), (208, 212, 792, 795), (211, 705, 704, 212), (212, 704, 791, 792), (207, 208, 213, 209), (209, 213, 609, 610), (208, 795, 797, 213), (213, 797, 783, 779, 777, 678, 749, 609), (207, 209, 214, 210), (210, 214, 672, 673), (209, 610, 611, 214), (214, 611, 745, 672), (207, 210, 215, 211), (211, 215, 706, 705), (210, 673, 674, 215), (215, 674, 759, 706), (216, 220, 221, 217), (217, 221, 494, 493), (220, 577, 576, 221), (221, 576, 728, 494), (216, 217, 222, 218), (218, 222, 491, 490), (217, 493, 492, 222), (222, 492, 727, 491), (216, 218, 223, 219), (219, 223, 612, 613), (218, 490, 489, 223), (223, 489, 746, 612), (216, 219, 224, 220), (220, 224, 578, 577), (219, 613, 614, 224), (224, 614, 747, 578), (225, 229, 230, 226), (226, 230, 703, 702), (229, 580, 579, 230), (230, 579, 760, 703), (225, 226, 231, 227), (227, 231, 674, 673), (226, 702, 701, 231), (231, 701, 759, 674), (225, 227, 232, 228), (228, 232, 615, 616), (227, 673, 672, 232), (232, 672, 745, 615), (225, 228, 233, 229), (229, 233, 581, 580), (228, 616, 617, 233), (233, 617, 748, 581), (234, 238, 239, 235), (235, 239, 534, 535), (238, 466, 465, 239), (239, 465, 716, 534), (234, 235, 240, 236), (236, 240, 618, 619), (235, 535, 536, 240), (240, 536, 733, 618), (234, 236, 241, 237), (237, 241, 480, 481), (236, 619, 620, 241), (241, 620, 744, 480), (234, 237, 242, 238), (238, 242, 467, 466), (237, 481, 482, 242), (242, 482, 722, 467), (243, 247, 248, 244), (244, 248, 537, 538), (247, 699, 698, 248), (248, 698, 753, 537), (243, 244, 249, 245), (245, 249, 621, 622), (244, 538, 539, 249), (249, 539, 734, 621), (243, 245, 250, 246), (246, 250, 669, 670), (245, 622, 623, 250), (250, 623, 743, 669), (243, 246, 251, 247), (247, 251, 700, 699), (246, 670, 671, 251), (251, 671, 758, 700), (252, 256, 257, 253), (253, 257, 546, 547), (256, 472, 471, 257), (257, 471, 718, 546), (252, 253, 258, 254), (254, 258, 624, 625), (253, 547, 548, 258), (258, 548, 737, 624), (252, 254, 259, 255), (255, 259, 474, 475), (254, 625, 626, 259), (259, 626, 742, 474), (252, 255, 260, 256), (256, 260, 473, 472), (255, 475, 476, 260), (260, 476, 724, 473), (261, 265, 266, 262), (262, 266, 549, 550), (265, 696, 695, 266), (266, 695, 755, 549), (261, 262, 267, 263), (263, 267, 627, 628), (262, 550, 551, 267), (267, 551, 738, 627), (261, 263, 268, 264), (264, 268, 666, 667), (263, 628, 629, 268), (268, 629, 741, 666), (261, 264, 269, 265), (265, 269, 697, 696), (264, 667, 668, 269), (269, 668, 757, 697), (270, 274, 275, 271), (271, 275, 533, 532), (274, 511, 512, 275), (275, 512, 729, 533), (270, 271, 276, 272), (272, 276, 630, 631), (271, 532, 531, 276), (276, 531, 752, 630), (270, 272, 277, 273), (273, 277, 495, 496), (272, 631, 632, 277), (277, 632, 748, 495), (270, 273, 278, 274), (274, 278, 510, 511), (273, 496, 497, 278), (278, 497, 725, 510), (279, 283, 284, 280), (280, 284, 790, 788), (283, 693, 692, 284), (284, 692, 793, 790), (279, 280, 285, 281), (281, 285, 633, 634), (280, 788, 786, 285), (285, 786, 782, 765, 766, 681, 751, 633), (279, 281, 286, 282), (282, 286, 675, 676), (281, 634, 635, 286), (286, 635, 747, 675), (279, 282, 287, 283), (283, 287, 694, 693), (282, 676, 677, 287), (287, 677, 760, 694), (288, 292, 293, 289), (289, 293, 437, 436), (292, 553, 552, 293), (293, 552, 713, 437), (288, 289, 294, 290), (290, 294, 446, 445), (289, 436, 435, 294), (294, 435, 715, 446), (288, 290, 295, 291), (291, 295, 636, 637), (290, 445, 444, 295), (295, 444, 736, 636), (288, 291, 296, 292), (292, 296, 554, 553), (291, 637, 638, 296), (296, 638, 739, 554), (297, 301, 302, 298), (298, 302, 691, 690), (301, 556, 555, 302), (302, 555, 756, 691), (297, 298, 303, 299), (299, 303, 659, 658), (298, 690, 689, 303), (303, 689, 754, 659), (297, 299, 304, 300), (300, 304, 639, 640), (299, 658, 657, 304), (304, 657, 735, 639), (297, 300, 305, 301), (301, 305, 557, 556), (300, 640, 641, 305), (305, 641, 740, 557), (306, 310, 311, 307), (307, 311, 476, 475), (310, 451, 450, 311), (311, 450, 724, 476), (306, 307, 312, 308), (308, 312, 642, 643), (307, 475, 474, 312), (312, 474, 742, 642), (306, 308, 313, 309), (309, 313, 459, 460), (308, 643, 644, 313), (313, 644, 740, 459), (306, 309, 314, 310), (310, 314, 452, 451), (309, 460, 461, 314), (314, 461, 717, 452), (315, 319, 320, 316), (316, 320, 816, 800), (319, 687, 686, 320), (320, 686, 813, 816), (315, 316, 321, 317), (317, 321, 645, 646), (316, 800, 804, 321), (321, 804, 803, 819, 827, 666, 741, 645), (315, 317, 322, 318), (318, 322, 663, 664), (317, 646, 647, 322), (322, 647, 739, 663), (315, 318, 323, 319), (319, 323, 688, 687), (318, 664, 665, 323), (323, 665, 756, 688), (324, 328, 329, 325), (325, 329, 482, 481), (328, 433, 432, 329), (329, 432, 722, 482), (324, 325, 330, 326), (326, 330, 648, 649), (325, 481, 480, 330), (330, 480, 744, 648), (324, 326, 331, 327), (327, 331, 444, 445), (326, 649, 650, 331), (331, 650, 736, 444), (324, 327, 332, 328), (328, 332, 434, 433), (327, 445, 446, 332), (332, 446, 715, 434), (333, 336, 815, 814), (336, 684, 799, 815), (333, 814, 811, 334), (334, 811, 810, 836, 651, 652), (333, 334, 337, 335), (335, 337, 657, 658), (334, 652, 653, 337), (337, 653, 735, 657), (333, 335, 338, 336), (336, 338, 685, 684), (335, 658, 659, 338), (338, 659, 754, 685), (339, 342, 806, 802), (342, 649, 648, 817, 805, 806), (339, 802, 801, 340), (340, 801, 799, 684), (339, 340, 343, 341), (341, 343, 543, 544), (340, 684, 685, 343), (343, 685, 754, 543), (339, 341, 344, 342), (342, 344, 650, 649), (341, 544, 545, 344), (344, 545, 736, 650), (345, 349, 350, 346), (346, 350, 807, 809), (349, 643, 642, 350), (350, 642, 742, 563, 831, 829, 808, 807), (345, 346, 351, 347), (347, 351, 686, 687), (346, 809, 812, 351), (351, 812, 813, 686), (345, 347, 352, 348), (348, 352, 555, 556), (347, 687, 688, 352), (352, 688, 756, 555), (345, 348, 353, 349), (349, 353, 644, 643), (348, 556, 557, 353), (353, 557, 740, 644), (354, 358, 359, 355), (355, 359, 638, 637), (358, 664, 663, 359), (359, 663, 739, 638), (354, 355, 360, 356), (356, 360, 545, 544), (355, 637, 636, 360), (360, 636, 736, 545), (354, 356, 361, 357), (357, 361, 689, 690), (356, 544, 543, 361), (361, 543, 754, 689), (354, 357, 362, 358), (358, 362, 665, 664), (357, 690, 691, 362), (362, 691, 756, 665), (363, 367, 368, 364), (364, 368, 798, 796), (367, 631, 630, 368), (368, 630, 752, 593, 778, 780, 784, 798), (363, 364, 369, 365), (365, 369, 692, 693), (364, 796, 794, 369), (369, 794, 793, 692), (363, 365, 370, 366), (366, 370, 579, 580), (365, 693, 694, 370), (370, 694, 760, 579), (363, 366, 371, 367), (367, 371, 632, 631), (366, 580, 581, 371), (371, 581, 748, 632), (372, 376, 377, 373), (373, 377, 660, 661), (376, 625, 624, 377), (377, 624, 737, 660), (372, 373, 378, 374), (374, 378, 695, 696), (373, 661, 662, 378), (378, 662, 755, 695), (372, 374, 379, 375), (375, 379, 561, 562), (374, 696, 697, 379), (379, 697, 757, 561), (372, 375, 380, 376), (376, 380, 626, 625), (375, 562, 563, 380), (380, 563, 742, 626), (381, 385, 386, 382), (382, 386, 654, 655), (385, 619, 618, 386), (386, 618, 733, 654), (381, 382, 387, 383), (383, 387, 698, 699), (382, 655, 656, 387), (387, 656, 753, 698), (381, 383, 388, 384), (384, 388, 567, 568), (383, 699, 700, 388), (388, 700, 758, 567), (381, 384, 389, 385), (385, 389, 620, 619), (384, 568, 569, 389), (389, 569, 744, 620), (390, 394, 395, 391), (391, 395, 614, 613), (394, 676, 675, 395), (395, 675, 747, 614), (390, 391, 396, 392), (392, 396, 575, 574), (391, 613, 612, 396), (396, 612, 746, 575), (390, 392, 397, 393), (393, 397, 701, 702), (392, 574, 573, 397), (397, 573, 759, 701), (390, 393, 398, 394), (394, 398, 677, 676), (393, 702, 703, 398), (398, 703, 760, 677), (399, 403, 404, 400), (400, 404, 785, 787), (403, 607, 606, 404), (404, 606, 750, 587, 764, 763, 781, 785), (399, 400, 405, 401), (401, 405, 704, 705), (400, 787, 789, 405), (405, 789, 791, 704), (399, 401, 406, 402), (402, 406, 573, 574), (401, 705, 706, 406), (406, 706, 759, 573), (399, 402, 407, 403), (403, 407, 608, 607), (402, 574, 575, 407), (407, 575, 746, 608), (408, 412, 413, 409), (409, 413, 539, 538), (412, 601, 600, 413), (413, 600, 734, 539), (408, 409, 414, 410), (410, 414, 707, 708), (409, 538, 537, 414), (414, 537, 753, 707), (408, 410, 415, 411), (411, 415, 585, 586), (410, 708, 709, 415), (415, 709, 761, 585), (408, 411, 416, 412), (412, 416, 602, 601), (411, 586, 587, 416), (416, 587, 750, 602), (417, 421, 422, 418), (418, 422, 551, 550), (421, 595, 594, 422), (422, 594, 738, 551), (417, 418, 423, 419), (419, 423, 710, 711), (418, 550, 549, 423), (423, 549, 755, 710), (417, 419, 424, 420), (420, 424, 591, 592), (419, 711, 712, 424), (424, 712, 762, 591), (417, 420, 425, 421), (421, 425, 596, 595), (420, 592, 593, 425), (425, 593, 752, 596), (782, 781, 763, 765), (765, 763, 764, 767, 771, 772, 773, 775, 777, 779, 780, 778, 776, 774, 770, 769, 768, 766), (769, 770, 762, 683), (771, 767, 586, 585), (776, 778, 593, 592), (774, 776, 592, 591), (766, 768, 682, 681), (777, 775, 679, 678), (767, 764, 587, 586), (773, 772, 761, 680), (770, 774, 591, 762), (783, 784, 780, 779), (775, 773, 680, 679), (768, 769, 683, 682), (784, 783, 797, 795, 792, 791, 789, 787, 785, 781, 782, 786, 788, 790, 793, 794, 796, 798), (772, 771, 585, 761), (819, 818, 826, 822, 823, 835, 834, 833, 830, 828, 829, 831, 832, 820, 821, 825, 824, 827), (834, 835, 758, 671), (821, 820, 561, 757), (832, 831, 563, 562), (829, 828, 836, 810, 808), (830, 833, 670, 669), (824, 825, 668, 667), (833, 834, 671, 670), (822, 826, 569, 568), (818, 819, 803, 805, 817), (825, 821, 757, 668), (808, 810, 811, 814, 815, 799, 801, 802, 806, 805, 803, 804, 800, 816, 813, 812, 809, 807), (827, 824, 667, 666), (835, 823, 567, 758), (823, 822, 568, 567), (826, 818, 817, 648, 744, 569), (836, 828, 830, 669, 743, 651), (820, 832, 562, 561)])
me_cube_021.polygons.foreach_set('use_smooth', [1, 1, 1, 1, 1, 1, 1, 1, 1, 1, 1, 1, 1, 1, 1, 1, 1, 1, 1, 1, 1, 1, 1, 1, 1, 1, 1, 1, 1, 1, 1, 1, 1, 1, 1, 1, 1, 1, 1, 1, 1, 1, 1, 1, 1, 1, 1, 1, 1, 1, 1, 1, 1, 1, 1, 1, 1, 1, 1, 1, 1, 1, 1, 1, 1, 1, 1, 1, 1, 1, 1, 1, 1, 1, 1, 1, 1, 1, 1, 1, 1, 1, 1, 1, 1, 1, 1, 1, 1, 1, 1, 1, 1, 1, 1, 1, 1, 1, 1, 1, 1, 1, 1, 1, 1, 1, 1, 1, 1, 1, 1, 1, 1, 1, 1, 1, 1, 1, 1, 1, 1, 1, 1, 1, 1, 1, 1, 1, 1, 1, 1, 1, 1, 1, 1, 1, 1, 1, 1, 1, 1, 1, 1, 1, 1, 1, 1, 1, 1, 1, 1, 1, 1, 1, 1, 1, 1, 1, 1, 1, 1, 1, 1, 1, 1, 1, 1, 1, 1, 1, 1, 1, 1, 1, 1, 1, 1, 1, 1, 1, 1, 1, 1, 1, 1, 1, 1, 1, 1, 1, 1, 1, 1, 1, 1, 1, 1, 1, 1, 1, 1, 1, 1, 1, 1, 1, 1, 1, 1, 1, 1, 1, 1, 1, 1, 1, 1, 1, 1, 1, 1, 1, 1, 1, 1, 1, 1, 1, 1, 1, 1, 1, 1, 1, 1, 1, 1, 1, 1, 1, 1, 1, 1, 1, 1, 1, 1, 1, 1, 1, 1, 1, 1, 1, 1, 1, 1, 1, 1, 1, 1, 1, 1, 1, 1, 1, 1, 1, 1, 1, 1, 1, 1, 1, 1, 1, 1, 1, 1, 1, 1, 1, 1, 1, 1, 1, 1, 1, 1, 1, 1, 1, 1, 1, 1, 1, 1, 1, 1, 1, 1, 1, 1, 1, 1, 1, 1, 1, 1, 1, 1, 1, 1, 1, 1, 1, 1, 1, 1, 1, 1, 1, 1, 1, 1, 1, 1, 1, 1, 1, 1, 1, 1, 1, 1, 1, 1, 1, 1, 1, 1, 1, 1, 1, 1, 1, 1, 1, 1, 1, 1, 1, 1, 1, 1, 1, 1, 1, 1, 1, 1, 1, 1, 1, 1, 1, 1, 1, 1, 1, 1, 1, 1, 1, 1, 1, 1, 1, 1, 1, 1, 1, 1, 1, 1, 1, 1, 1, 1, 1, 1, 1, 1, 1, 1, 1, 1, 1, 1, 1, 1, 1, 1, 1, 1, 1, 1, 1, 1, 1, 1, 1, 1, 1, 1, 1, 1, 1, 1, 1, 1, 1, 1, 1, 1, 1, 1, 1, 1, 1, 1, 1, 1, 1, 1, 1, 1, 1, 1, 1, 1, 1, 1, 1, 1, 1, 1, 1, 1, 1, 1, 1, 1, 1, 1, 1, 1, 1, 1, 1, 1, 1, 1, 1, 1, 1, 1, 1, 1, 1, 1, 1, 1, 1, 1, 1, 1, 1, 1, 1, 1, 1, 1, 1, 1, 1, 1, 1, 1, 1, 1, 1, 1, 1, 1, 1, 1, 1, 1, 1, 1, 1, 1, 1, 1, 1, 1, 1, 1, 1, 1, 1, 1, 1, 1, 1, 1, 1, 1, 1, 1, 1, 1, 1, 1, 1, 1, 1, 1, 1, 1, 1, 1, 1, 1, 1, 1, 1, 1, 1, 1, 1, 1, 1, 1, 1, 1, 1, 1, 1, 1, 1, 1, 1, 1, 1, 1, 1, 1, 1, 1, 1, 1, 1, 1, 1, 1, 1, 1, 1, 1, 1, 1, 1, 1, 1, 1, 1, 1, 1, 1, 1, 1, 1, 1, 1, 1, 1, 1, 1, 1, 1, 1, 1, 1, 1, 1, 1, 1, 1, 1, 1, 1, 1, 1, 1, 1, 1, 1, 1, 1, 1, 1, 1, 1, 1, 1, 1, 1, 1, 1, 1, 1, 1, 1, 1, 1, 1, 1, 1, 1, 1, 1, 1, 1, 1, 1, 1, 1, 1, 1, 1, 1, 1, 1, 1, 1, 1, 1, 1, 1, 1, 1, 1, 1, 1, 1, 1, 1, 1, 1, 1, 1, 1, 1, 1, 1, 1, 1, 1, 1, 1, 1, 1, 1, 1, 1, 1, 1, 1, 1, 1, 1, 1, 1, 1, 1, 1, 1, 1, 1, 1, 1, 1, 1, 1, 1, 1, 1, 1, 1, 1, 1, 1, 1, 1, 1, 1, 1, 1, 1, 1, 1, 1, 1, 1, 1, 1, 1, 1, 1, 1, 1, 1, 1, 1, 1, 1, 1, 1, 1, 1, 1, 1, 1, 1, 1, 1, 1, 1, 1, 1, 1, 1, 1, 1, 1, 1, 1, 1, 1, 1, 1, 1, 1, 1, 1, 1, 1, 1, 0, 0, 1, 1, 1, 1, 1, 1, 1, 1, 1, 0, 1, 1, 0, 1, 0, 1, 1, 1, 0, 1, 1, 1, 1, 0, 1, 0, 1, 1, 1, 1, 1, 1])
me_cube_021.materials.append(mat_black_005)
me_cube_021.use_remesh_preserve_volume = False
me_cube_021.use_remesh_preserve_attributes = False
me_cube_021.use_mirror_vertex_groups = False
me_cube_021.update()

# ---- objects
ob_cube_020 = bpy.data.objects.new('Cube.020', me_cube_021)

# ---- transforms, parenting, visibility, modifiers, constraints
ob_cube_020.location = (2.403e-19, -2.401, 77.25)
ob_cube_020.rotation_euler = (0.2159, 0.06456, 0.04332)
ob_cube_020.scale = (35.76, 24.07, 14.62)
ob_cube_020.lineart.crease_threshold = 0.0

# ---- collection membership
col_collection_1.objects.link(ob_cube_020)

# ---- scene / render settings (as saved in the file)
scene.frame_start = 1; scene.frame_end = 250; scene.frame_set(1)
scene.render.engine = 'BLENDER_EEVEE_NEXT'
scene.render.resolution_percentage = 50
scene.render.dither_intensity = 0.0
scene.cycles.use_denoising = False
scene.cycles.samples = 128
scene.cycles.sampling_pattern = 'TABULATED_SOBOL'
scene.cycles.use_adaptive_sampling = False
scene.cycles.use_light_tree = False
scene.cycles.blur_glossy = 0.0
scene.cycles.sample_clamp_indirect = 0.0
scene.view_settings.view_transform = 'Standard'
bpy.context.view_layer.update()

# ---- added for rendering (the .blend has no active camera and no usable light): camera, sun
cam_auto = bpy.data.cameras.new('AutoCamera')
cam_auto.lens = 50.0
cam_auto.sensor_width = 36.0
cam_auto.clip_end = 1000.0
ob_auto_camera = bpy.data.objects.new('AutoCamera', cam_auto)
scene.collection.objects.link(ob_auto_camera)
ob_auto_camera.location = (54.2951, -47.9572, 121.849)
ob_auto_camera.rotation_euler = (1.09748, -7.21219e-08, 0.694738)
scene.camera = ob_auto_camera
light_auto_sun = bpy.data.lights.new('AutoSun', 'SUN')
light_auto_sun.energy = 3.0
light_auto_sun.angle = 0.0523599
ob_auto_sun = bpy.data.objects.new('AutoSun', light_auto_sun)
scene.collection.objects.link(ob_auto_sun)
ob_auto_sun.rotation_euler = (0.872665, 0.174533, 0.523599)
bpy.context.view_layer.update()
